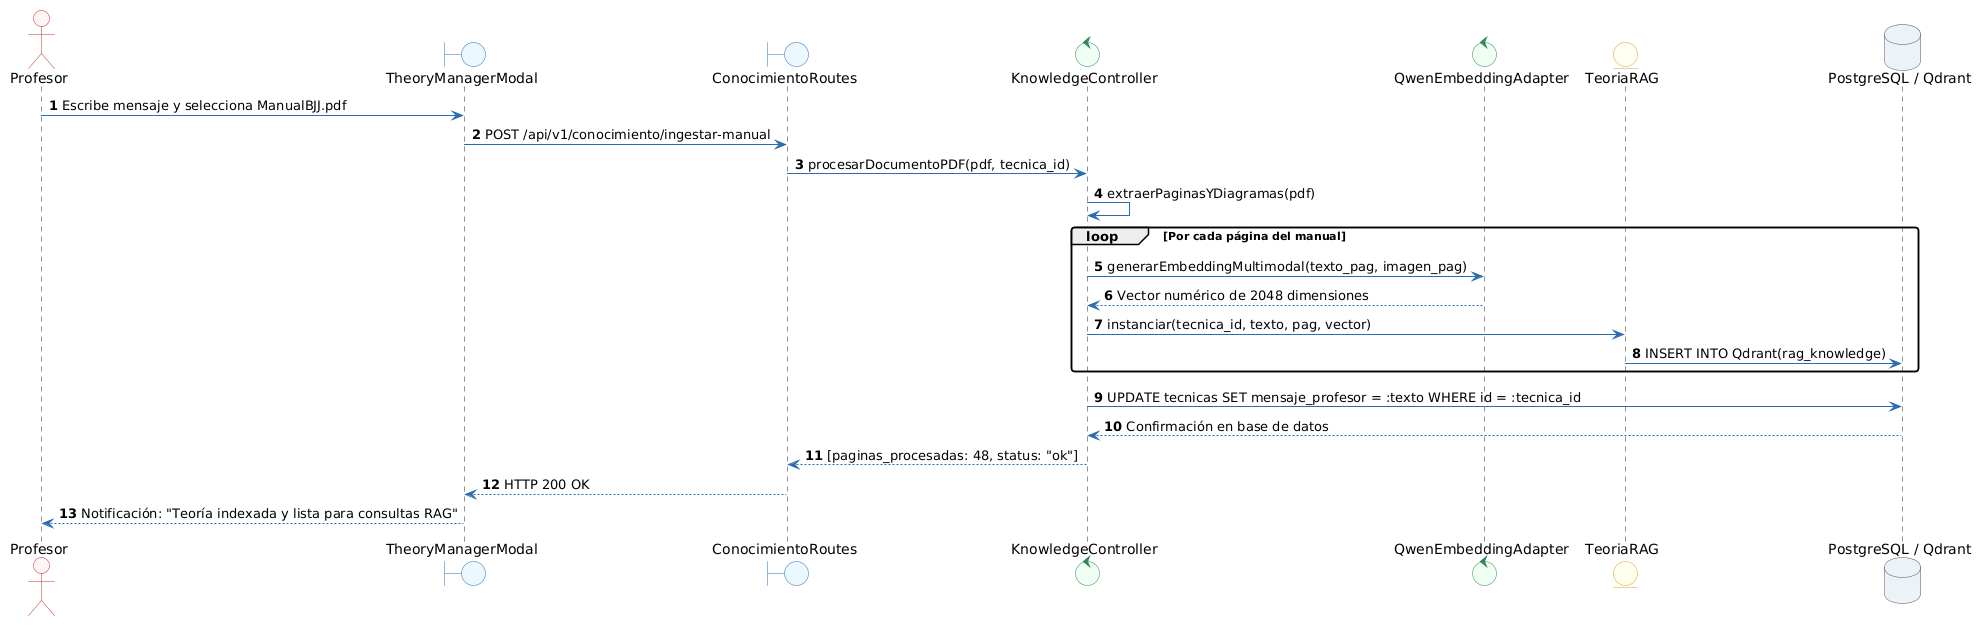

The diagram above was rendered by PlantUML. Its source (embedded in the PNG):
@startuml
autonumber

skinparam shadowing false
skinparam monochrome false
skinparam defaultFontName Arial
skinparam roundcorner 6
skinparam ArrowColor #2B6CB0
skinparam ActorBorderColor #C53030
skinparam ActorBackgroundColor #FFF5F5
skinparam BoundaryBorderColor #2B6CB0
skinparam BoundaryBackgroundColor #EBF8FF
skinparam ControlBorderColor #2F855A
skinparam ControlBackgroundColor #F0FFF4
skinparam EntityBorderColor #D69E2E
skinparam EntityBackgroundColor #FFFFF0
skinparam DatabaseBorderColor #4A5568
skinparam DatabaseBackgroundColor #EDF2F7
skinparam UsecaseBorderColor #2B6CB0
skinparam UsecaseBackgroundColor #F7FAFC


actor "Profesor" as Prof
boundary "TheoryManagerModal" as Modal
boundary "ConocimientoRoutes" as API
control "KnowledgeController" as Ctrl
control "QwenEmbeddingAdapter" as MLX
entity "TeoriaRAG" as Ent
database "PostgreSQL / Qdrant" as DB

Prof -> Modal : Escribe mensaje y selecciona ManualBJJ.pdf
Modal -> API : POST /api/v1/conocimiento/ingestar-manual
API -> Ctrl : procesarDocumentoPDF(pdf, tecnica_id)
Ctrl -> Ctrl : extraerPaginasYDiagramas(pdf)

loop Por cada página del manual
    Ctrl -> MLX : generarEmbeddingMultimodal(texto_pag, imagen_pag)
    MLX --> Ctrl : Vector numérico de 2048 dimensiones
    Ctrl -> Ent : instanciar(tecnica_id, texto, pag, vector)
    Ent -> DB : INSERT INTO Qdrant(rag_knowledge)
end

Ctrl -> DB : UPDATE tecnicas SET mensaje_profesor = :texto WHERE id = :tecnica_id
DB --> Ctrl : Confirmación en base de datos

Ctrl --> API : [paginas_procesadas: 48, status: "ok"]
API --> Modal : HTTP 200 OK
Modal --> Prof : Notificación: "Teoría indexada y lista para consultas RAG"
@enduml